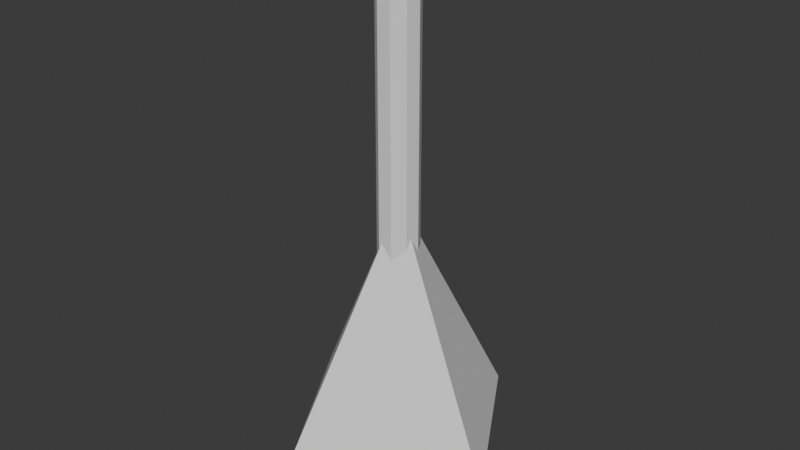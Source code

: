# Source: lights1.blend  (saved by Blender 4.2.66; exported with 4.5.12 LTS)
import bpy
from mathutils import Matrix  # noqa: F401  (used for matrix-valued properties, if any)

bpy.ops.wm.read_factory_settings(use_empty=True)
scene = bpy.context.scene
scene.name = 'Scene'

# ---- collections
col_collection = bpy.data.collections.new('Collection'); scene.collection.children.link(col_collection)

# ---- world
world_world = bpy.data.worlds.new('World'); scene.world = world_world
world_world.use_nodes = True; world_world.node_tree.nodes.clear()
_N = world_world.node_tree.nodes; _L = world_world.node_tree.links
n0 = _N.new('ShaderNodeOutputWorld'); n0.name = 'World Output'; n0.location = (300, 300)
n1 = _N.new('ShaderNodeBackground'); n1.name = 'Background'; n1.location = (10, 300)
n1.inputs[0].default_value = (0.05088, 0.05088, 0.05088, 1.0)
_L.new(n1.outputs[0], n0.inputs[0])
n0.is_active_output = True
world_world.color = (0.05088, 0.05088, 0.05088)
world_world.sun_shadow_jitter_overblur = 0.0

# ---- meshes
me_cylinder = bpy.data.meshes.new('Cylinder')
me_cylinder.from_pydata([(0.0, 1.348, -2.542), (0.0, 1.348, 2.542), (0.5096, 1.033, -2.542), (0.5096, 1.033, 2.542), (0.7808, 0.2341, -2.542), (0.7808, 0.2341, 2.542), (0.6866, -0.6742, -2.542), (0.6866, -0.6742, 2.542), (0.2712, -1.267, -2.542), (0.2712, -1.267, 2.542), (-0.2712, -1.267, -2.542), (-0.2712, -1.267, 2.542), (-0.6866, -0.6742, -2.542), (-0.6866, -0.6742, 2.542), (-0.7808, 0.2341, -2.542), (-0.7808, 0.2341, 2.542), (-0.5096, 1.033, -2.542), (-0.5096, 1.033, 2.542)], [], [(0, 1, 3, 2), (2, 3, 5, 4), (4, 5, 7, 6), (6, 7, 9, 8), (8, 9, 11, 10), (10, 11, 13, 12), (12, 13, 15, 14), (3, 1, 17, 15, 13, 11, 9, 7, 5), (14, 15, 17, 16), (16, 17, 1, 0), (0, 2, 4, 6, 8, 10, 12, 14, 16)])
_uv = me_cylinder.uv_layers.new(name='UVMap')
_uv.uv.foreach_set('vector', [1.0, 0.5, 1.0, 1.0, 0.8889, 1.0, 0.8889, 0.5, 0.8889, 0.5, 0.8889, 1.0, 0.7778, 1.0, 0.7778, 0.5, 0.7778, 0.5, 0.7778, 1.0, 0.6667, 1.0, 0.6667, 0.5, 0.6667, 0.5, 0.6667, 1.0, 0.5556, 1.0, 0.5556, 0.5, 0.5556, 0.5, 0.5556, 1.0, 0.4444, 1.0, 0.4444, 0.5, 0.4444, 0.5, 0.4444, 1.0, 0.3333, 1.0, 0.3333, 0.5, 0.3333, 0.5, 0.3333, 1.0, 0.2222, 1.0, 0.2222, 0.5, 0.4043, 0.4339, 0.25, 0.49, 0.09573, 0.4339, 0.01365, 0.2917, 0.04215, 0.13, 0.1679, 0.02447, 0.3321, 0.02447, 0.4578, 0.13, 0.4864, 0.2917, 0.2222, 0.5, 0.2222, 1.0, 0.1111, 1.0, 0.1111, 0.5, 0.1111, 0.5, 0.1111, 1.0, 4.47e-08, 1.0, 4.47e-08, 0.5, 0.75, 0.49, 0.9043, 0.4339, 0.9864, 0.2917, 0.9578, 0.13, 0.8321, 0.02447, 0.6679, 0.02447, 0.5422, 0.13, 0.5136, 0.2917, 0.5957, 0.4339])
me_cylinder.update()
me_cone = bpy.data.meshes.new('Cone')
me_cone.from_pydata([(1.192e-07, 4.277, -2.074), (3.705, 1.104e-07, -2.074), (1.192e-07, -4.277, -2.074), (-3.705, -1.104e-07, -2.074), (1.192e-07, 0.0, 4.549), (1.192e-07, 0.0, 3.285), (1.192e-07, -3.461, -2.074), (2.998, 1.008e-07, -2.074), (1.192e-07, 3.461, -2.074), (-2.998, -1.008e-07, -2.074)], [], [(4, 1, 0), (4, 2, 1), (1, 2, 3, 9, 6, 7), (3, 0, 1, 7, 8, 9), (2, 4, 3), (4, 0, 3), (5, 8, 7), (7, 6, 5), (9, 5, 6), (8, 5, 9)])
_uv = me_cone.uv_layers.new(name='UVMap')
_uv.uv.foreach_set('vector', [0.25, 0.25, 0.49, 0.25, 0.25, 0.49, 0.25, 0.25, 0.25, 0.01, 0.49, 0.25, 0.99, 0.25, 0.75, 0.01, 0.51, 0.25, 0.5558, 0.25, 0.75, 0.05581, 0.9442, 0.25, 0.51, 0.25, 0.75, 0.49, 0.99, 0.25, 0.9442, 0.25, 0.75, 0.4442, 0.5558, 0.25, 0.25, 0.01, 0.25, 0.25, 0.01, 0.25, 0.25, 0.25, 0.25, 0.49, 0.01, 0.25, 0.25, 0.25, 0.25, 0.4691, 0.4691, 0.25, 0.4691, 0.25, 0.25, 0.03085, 0.25, 0.25, 0.03085, 0.25, 0.25, 0.25, 0.25, 0.03085, 0.25, 0.4691, 0.25, 0.25, 0.03085, 0.25])
me_cone.update()
me_sphere = bpy.data.meshes.new('Sphere')
me_sphere.from_pydata([(0.1453, 0.2566, 1.38), (0.285, 0.5033, 1.3), (0.4138, 0.7307, 1.17), (0.5267, 0.9301, 0.9948), (0.6193, 1.094, 0.7816), (0.6882, 1.215, 0.5384), (0.7306, 1.29, 0.2745), (0.7449, 1.315, 0.0), (0.7306, 1.29, -0.2745), (0.6882, 1.215, -0.5384), (0.6193, 1.094, -0.7816), (0.5267, 0.9301, -0.9948), (0.4138, 0.7307, -1.17), (0.285, 0.5033, -1.3), (0.1453, 0.2566, -1.38), (0.2445, 0.1267, 1.38), (0.4796, 0.2486, 1.3), (0.6963, 0.3608, 1.17), (0.8862, 0.4593, 0.9948), (1.042, 0.54, 0.7816), (1.158, 0.6001, 0.5384), (1.229, 0.637, 0.2745), (1.253, 0.6495, 0.0), (1.229, 0.637, -0.2745), (1.158, 0.6001, -0.5384), (1.042, 0.54, -0.7816), (0.8862, 0.4593, -0.9948), (0.6963, 0.3608, -1.17), (0.4796, 0.2486, -1.3), (0.2445, 0.1267, -1.38), (0.2661, -0.04341, 1.38), (0.5219, -0.08515, 1.3), (0.7576, -0.1236, 1.17), (0.9643, -0.1573, 0.9948), (1.134, -0.185, 0.7816), (1.26, -0.2056, 0.5384), (1.338, -0.2182, 0.2745), (1.364, -0.2225, 0.0), (1.338, -0.2182, -0.2745), (1.26, -0.2056, -0.5384), (1.134, -0.185, -0.7816), (0.9643, -0.1573, -0.9948), (0.7576, -0.1236, -1.17), (0.5219, -0.08515, -1.3), (0.2661, -0.04341, -1.38), (0.2031, -0.1997, 1.38), (0.3985, -0.3918, 1.3), (0.5785, -0.5688, 1.17), (0.7363, -0.724, 0.9948), (0.8658, -0.8513, 0.7816), (0.962, -0.9459, 0.5384), (1.021, -1.004, 0.2745), (1.041, -1.024, 0.0), (1.021, -1.004, -0.2745), (0.962, -0.9459, -0.5384), (0.8658, -0.8513, -0.7816), (0.7363, -0.724, -0.9948), (0.5785, -0.5688, -1.17), (0.3985, -0.3918, -1.3), (0.2031, -0.1997, -1.38), (0.07573, -0.2927, 1.38), (0.1485, -0.5741, 1.3), (0.2156, -0.8335, 1.17), (0.2745, -1.061, 0.9948), (0.3227, -1.247, 0.7816), (0.3586, -1.386, 0.5384), (0.3807, -1.471, 0.2745), (0.3882, -1.5, 0.0), (0.3807, -1.471, -0.2745), (0.3586, -1.386, -0.5384), (0.3227, -1.247, -0.7816), (0.2745, -1.061, -0.9948), (0.2156, -0.8335, -1.17), (0.1485, -0.5741, -1.3), (0.07573, -0.2927, -1.38), (0.0, 0.0, 1.407), (-0.07573, -0.2927, 1.38), (-0.1485, -0.5741, 1.3), (-0.2156, -0.8335, 1.17), (-0.2745, -1.061, 0.9948), (-0.3227, -1.247, 0.7816), (-0.3586, -1.386, 0.5384), (-0.3807, -1.471, 0.2745), (-0.3882, -1.5, 0.0), (-0.3807, -1.471, -0.2745), (-0.3586, -1.386, -0.5384), (-0.3227, -1.247, -0.7816), (-0.2745, -1.061, -0.9948), (-0.2156, -0.8335, -1.17), (-0.1485, -0.5741, -1.3), (-0.07573, -0.2927, -1.38), (-0.2031, -0.1997, 1.38), (-0.3985, -0.3918, 1.3), (-0.5785, -0.5688, 1.17), (-0.7363, -0.724, 0.9948), (-0.8658, -0.8513, 0.7816), (-0.962, -0.9459, 0.5384), (-1.021, -1.004, 0.2745), (-1.041, -1.024, 0.0), (-1.021, -1.004, -0.2745), (-0.962, -0.9459, -0.5384), (-0.8658, -0.8513, -0.7816), (-0.7363, -0.724, -0.9948), (-0.5785, -0.5688, -1.17), (-0.3985, -0.3918, -1.3), (-0.2031, -0.1997, -1.38), (-0.2661, -0.04341, 1.38), (-0.5219, -0.08515, 1.3), (-0.7576, -0.1236, 1.17), (-0.9643, -0.1573, 0.9948), (-1.134, -0.185, 0.7816), (-1.26, -0.2056, 0.5384), (-1.338, -0.2182, 0.2745), (-1.364, -0.2225, 0.0), (-1.338, -0.2182, -0.2745), (-1.26, -0.2056, -0.5384), (-1.134, -0.185, -0.7816), (-0.9643, -0.1573, -0.9948), (-0.7576, -0.1236, -1.17), (-0.5219, -0.08515, -1.3), (-0.2661, -0.04341, -1.38), (-0.2445, 0.1267, 1.38), (-0.4796, 0.2486, 1.3), (-0.6963, 0.3608, 1.17), (-0.8862, 0.4593, 0.9948), (-1.042, 0.54, 0.7816), (-1.158, 0.6001, 0.5384), (-1.229, 0.637, 0.2745), (-1.253, 0.6495, 0.0), (-1.229, 0.637, -0.2745), (-1.158, 0.6001, -0.5384), (-1.042, 0.54, -0.7816), (-0.8862, 0.4593, -0.9948), (-0.6963, 0.3608, -1.17), (-0.4796, 0.2486, -1.3), (-0.2445, 0.1267, -1.38), (-0.1453, 0.2566, 1.38), (-0.285, 0.5033, 1.3), (-0.4138, 0.7307, 1.17), (-0.5267, 0.9301, 0.9948), (-0.6193, 1.094, 0.7816), (-0.6882, 1.215, 0.5384), (-0.7306, 1.29, 0.2745), (-0.7449, 1.315, 0.0), (-0.7306, 1.29, -0.2745), (-0.6882, 1.215, -0.5384), (-0.6193, 1.094, -0.7816), (-0.5267, 0.9301, -0.9948), (-0.4138, 0.7307, -1.17), (-0.285, 0.5033, -1.3), (-0.1453, 0.2566, -1.38), (-7.186e-08, 0.305, 1.38), (-1.642e-07, 0.5983, 1.3), (-3.695e-07, 0.8686, 1.17), (-3.695e-07, 1.106, 0.9948), (-3.695e-07, 1.3, 0.7816), (-5.338e-07, 1.444, 0.5384), (-4.106e-07, 1.533, 0.2745), (-5.748e-07, 1.564, 0.0), (-4.106e-07, 1.533, -0.2745), (-5.338e-07, 1.444, -0.5384), (-3.695e-07, 1.3, -0.7816), (-3.695e-07, 1.106, -0.9948), (-3.695e-07, 0.8686, -1.17), (-1.642e-07, 0.5983, -1.3), (-7.186e-08, 0.305, -1.38), (0.0, 0.0, -1.407)], [], [(156, 155, 4, 5), (164, 163, 12, 13), (157, 156, 5, 6), (165, 164, 13, 14), (158, 157, 6, 7), (151, 75, 0), (166, 165, 14), (159, 158, 7, 8), (152, 151, 0, 1), (160, 159, 8, 9), (153, 152, 1, 2), (161, 160, 9, 10), (154, 153, 2, 3), (162, 161, 10, 11), (155, 154, 3, 4), (163, 162, 11, 12), (4, 3, 18, 19), (12, 11, 26, 27), (5, 4, 19, 20), (13, 12, 27, 28), (6, 5, 20, 21), (14, 13, 28, 29), (7, 6, 21, 22), (0, 75, 15), (166, 14, 29), (8, 7, 22, 23), (1, 0, 15, 16), (9, 8, 23, 24), (2, 1, 16, 17), (10, 9, 24, 25), (3, 2, 17, 18), (11, 10, 25, 26), (23, 22, 37, 38), (16, 15, 30, 31), (24, 23, 38, 39), (17, 16, 31, 32), (25, 24, 39, 40), (18, 17, 32, 33), (26, 25, 40, 41), (19, 18, 33, 34), (27, 26, 41, 42), (20, 19, 34, 35), (28, 27, 42, 43), (21, 20, 35, 36), (29, 28, 43, 44), (22, 21, 36, 37), (15, 75, 30), (166, 29, 44), (42, 41, 56, 57), (35, 34, 49, 50), (43, 42, 57, 58), (36, 35, 50, 51), (44, 43, 58, 59), (37, 36, 51, 52), (30, 75, 45), (166, 44, 59), (38, 37, 52, 53), (31, 30, 45, 46), (39, 38, 53, 54), (32, 31, 46, 47), (40, 39, 54, 55), (33, 32, 47, 48), (41, 40, 55, 56), (34, 33, 48, 49), (46, 45, 60, 61), (54, 53, 68, 69), (47, 46, 61, 62), (55, 54, 69, 70), (48, 47, 62, 63), (56, 55, 70, 71), (49, 48, 63, 64), (57, 56, 71, 72), (50, 49, 64, 65), (58, 57, 72, 73), (51, 50, 65, 66), (59, 58, 73, 74), (52, 51, 66, 67), (45, 75, 60), (166, 59, 74), (53, 52, 67, 68), (65, 64, 80, 81), (73, 72, 88, 89), (66, 65, 81, 82), (74, 73, 89, 90), (67, 66, 82, 83), (60, 75, 76), (166, 74, 90), (68, 67, 83, 84), (61, 60, 76, 77), (69, 68, 84, 85), (62, 61, 77, 78), (70, 69, 85, 86), (63, 62, 78, 79), (71, 70, 86, 87), (64, 63, 79, 80), (72, 71, 87, 88), (85, 84, 99, 100), (78, 77, 92, 93), (86, 85, 100, 101), (79, 78, 93, 94), (87, 86, 101, 102), (80, 79, 94, 95), (88, 87, 102, 103), (81, 80, 95, 96), (89, 88, 103, 104), (82, 81, 96, 97), (90, 89, 104, 105), (83, 82, 97, 98), (76, 75, 91), (166, 90, 105), (84, 83, 98, 99), (77, 76, 91, 92), (104, 103, 118, 119), (97, 96, 111, 112), (105, 104, 119, 120), (98, 97, 112, 113), (91, 75, 106), (166, 105, 120), (99, 98, 113, 114), (92, 91, 106, 107), (100, 99, 114, 115), (93, 92, 107, 108), (101, 100, 115, 116), (94, 93, 108, 109), (102, 101, 116, 117), (95, 94, 109, 110), (103, 102, 117, 118), (96, 95, 110, 111), (116, 115, 130, 131), (109, 108, 123, 124), (117, 116, 131, 132), (110, 109, 124, 125), (118, 117, 132, 133), (111, 110, 125, 126), (119, 118, 133, 134), (112, 111, 126, 127), (120, 119, 134, 135), (113, 112, 127, 128), (106, 75, 121), (166, 120, 135), (114, 113, 128, 129), (107, 106, 121, 122), (115, 114, 129, 130), (108, 107, 122, 123), (135, 134, 149, 150), (128, 127, 142, 143), (121, 75, 136), (166, 135, 150), (129, 128, 143, 144), (122, 121, 136, 137), (130, 129, 144, 145), (123, 122, 137, 138), (131, 130, 145, 146), (124, 123, 138, 139), (132, 131, 146, 147), (125, 124, 139, 140), (133, 132, 147, 148), (126, 125, 140, 141), (134, 133, 148, 149), (127, 126, 141, 142), (139, 138, 153, 154), (147, 146, 161, 162), (140, 139, 154, 155), (148, 147, 162, 163), (141, 140, 155, 156), (149, 148, 163, 164), (142, 141, 156, 157), (150, 149, 164, 165), (143, 142, 157, 158), (136, 75, 151), (166, 150, 165), (144, 143, 158, 159), (137, 136, 151, 152), (145, 144, 159, 160), (138, 137, 152, 153), (146, 145, 160, 161)])
_uv = me_sphere.uv_layers.new(name='UVMap')
_uv.uv.foreach_set('vector', [0.7273, 0.625, 0.7273, 0.6875, 0.6364, 0.6875, 0.6364, 0.625, 0.7273, 0.125, 0.7273, 0.1875, 0.6364, 0.1875, 0.6364, 0.125, 0.7273, 0.5625, 0.7273, 0.625, 0.6364, 0.625, 0.6364, 0.5625, 0.7273, 0.0625, 0.7273, 0.125, 0.6364, 0.125, 0.6364, 0.0625, 0.7273, 0.5, 0.7273, 0.5625, 0.6364, 0.5625, 0.6364, 0.5, 0.7273, 0.9375, 0.6818, 1.0, 0.6364, 0.9375, 0.6818, 0.0, 0.7273, 0.0625, 0.6364, 0.0625, 0.7273, 0.4375, 0.7273, 0.5, 0.6364, 0.5, 0.6364, 0.4375, 0.7273, 0.875, 0.7273, 0.9375, 0.6364, 0.9375, 0.6364, 0.875, 0.7273, 0.375, 0.7273, 0.4375, 0.6364, 0.4375, 0.6364, 0.375, 0.7273, 0.8125, 0.7273, 0.875, 0.6364, 0.875, 0.6364, 0.8125, 0.7273, 0.3125, 0.7273, 0.375, 0.6364, 0.375, 0.6364, 0.3125, 0.7273, 0.75, 0.7273, 0.8125, 0.6364, 0.8125, 0.6364, 0.75, 0.7273, 0.25, 0.7273, 0.3125, 0.6364, 0.3125, 0.6364, 0.25, 0.7273, 0.6875, 0.7273, 0.75, 0.6364, 0.75, 0.6364, 0.6875, 0.7273, 0.1875, 0.7273, 0.25, 0.6364, 0.25, 0.6364, 0.1875, 0.6364, 0.6875, 0.6364, 0.75, 0.5455, 0.75, 0.5455, 0.6875, 0.6364, 0.1875, 0.6364, 0.25, 0.5455, 0.25, 0.5455, 0.1875, 0.6364, 0.625, 0.6364, 0.6875, 0.5455, 0.6875, 0.5455, 0.625, 0.6364, 0.125, 0.6364, 0.1875, 0.5455, 0.1875, 0.5455, 0.125, 0.6364, 0.5625, 0.6364, 0.625, 0.5455, 0.625, 0.5455, 0.5625, 0.6364, 0.0625, 0.6364, 0.125, 0.5455, 0.125, 0.5455, 0.0625, 0.6364, 0.5, 0.6364, 0.5625, 0.5455, 0.5625, 0.5455, 0.5, 0.6364, 0.9375, 0.5909, 1.0, 0.5455, 0.9375, 0.5909, 0.0, 0.6364, 0.0625, 0.5455, 0.0625, 0.6364, 0.4375, 0.6364, 0.5, 0.5455, 0.5, 0.5455, 0.4375, 0.6364, 0.875, 0.6364, 0.9375, 0.5455, 0.9375, 0.5455, 0.875, 0.6364, 0.375, 0.6364, 0.4375, 0.5455, 0.4375, 0.5455, 0.375, 0.6364, 0.8125, 0.6364, 0.875, 0.5455, 0.875, 0.5455, 0.8125, 0.6364, 0.3125, 0.6364, 0.375, 0.5455, 0.375, 0.5455, 0.3125, 0.6364, 0.75, 0.6364, 0.8125, 0.5455, 0.8125, 0.5455, 0.75, 0.6364, 0.25, 0.6364, 0.3125, 0.5455, 0.3125, 0.5455, 0.25, 0.5455, 0.4375, 0.5455, 0.5, 0.4545, 0.5, 0.4545, 0.4375, 0.5455, 0.875, 0.5455, 0.9375, 0.4545, 0.9375, 0.4545, 0.875, 0.5455, 0.375, 0.5455, 0.4375, 0.4545, 0.4375, 0.4545, 0.375, 0.5455, 0.8125, 0.5455, 0.875, 0.4545, 0.875, 0.4545, 0.8125, 0.5455, 0.3125, 0.5455, 0.375, 0.4545, 0.375, 0.4545, 0.3125, 0.5455, 0.75, 0.5455, 0.8125, 0.4545, 0.8125, 0.4545, 0.75, 0.5455, 0.25, 0.5455, 0.3125, 0.4545, 0.3125, 0.4545, 0.25, 0.5455, 0.6875, 0.5455, 0.75, 0.4545, 0.75, 0.4545, 0.6875, 0.5455, 0.1875, 0.5455, 0.25, 0.4545, 0.25, 0.4545, 0.1875, 0.5455, 0.625, 0.5455, 0.6875, 0.4545, 0.6875, 0.4545, 0.625, 0.5455, 0.125, 0.5455, 0.1875, 0.4545, 0.1875, 0.4545, 0.125, 0.5455, 0.5625, 0.5455, 0.625, 0.4545, 0.625, 0.4545, 0.5625, 0.5455, 0.0625, 0.5455, 0.125, 0.4545, 0.125, 0.4545, 0.0625, 0.5455, 0.5, 0.5455, 0.5625, 0.4545, 0.5625, 0.4545, 0.5, 0.5455, 0.9375, 0.5, 1.0, 0.4545, 0.9375, 0.5, 0.0, 0.5455, 0.0625, 0.4545, 0.0625, 0.4545, 0.1875, 0.4545, 0.25, 0.3636, 0.25, 0.3636, 0.1875, 0.4545, 0.625, 0.4545, 0.6875, 0.3636, 0.6875, 0.3636, 0.625, 0.4545, 0.125, 0.4545, 0.1875, 0.3636, 0.1875, 0.3636, 0.125, 0.4545, 0.5625, 0.4545, 0.625, 0.3636, 0.625, 0.3636, 0.5625, 0.4545, 0.0625, 0.4545, 0.125, 0.3636, 0.125, 0.3636, 0.0625, 0.4545, 0.5, 0.4545, 0.5625, 0.3636, 0.5625, 0.3636, 0.5, 0.4545, 0.9375, 0.4091, 1.0, 0.3636, 0.9375, 0.4091, 0.0, 0.4545, 0.0625, 0.3636, 0.0625, 0.4545, 0.4375, 0.4545, 0.5, 0.3636, 0.5, 0.3636, 0.4375, 0.4545, 0.875, 0.4545, 0.9375, 0.3636, 0.9375, 0.3636, 0.875, 0.4545, 0.375, 0.4545, 0.4375, 0.3636, 0.4375, 0.3636, 0.375, 0.4545, 0.8125, 0.4545, 0.875, 0.3636, 0.875, 0.3636, 0.8125, 0.4545, 0.3125, 0.4545, 0.375, 0.3636, 0.375, 0.3636, 0.3125, 0.4545, 0.75, 0.4545, 0.8125, 0.3636, 0.8125, 0.3636, 0.75, 0.4545, 0.25, 0.4545, 0.3125, 0.3636, 0.3125, 0.3636, 0.25, 0.4545, 0.6875, 0.4545, 0.75, 0.3636, 0.75, 0.3636, 0.6875, 0.3636, 0.875, 0.3636, 0.9375, 0.2727, 0.9375, 0.2727, 0.875, 0.3636, 0.375, 0.3636, 0.4375, 0.2727, 0.4375, 0.2727, 0.375, 0.3636, 0.8125, 0.3636, 0.875, 0.2727, 0.875, 0.2727, 0.8125, 0.3636, 0.3125, 0.3636, 0.375, 0.2727, 0.375, 0.2727, 0.3125, 0.3636, 0.75, 0.3636, 0.8125, 0.2727, 0.8125, 0.2727, 0.75, 0.3636, 0.25, 0.3636, 0.3125, 0.2727, 0.3125, 0.2727, 0.25, 0.3636, 0.6875, 0.3636, 0.75, 0.2727, 0.75, 0.2727, 0.6875, 0.3636, 0.1875, 0.3636, 0.25, 0.2727, 0.25, 0.2727, 0.1875, 0.3636, 0.625, 0.3636, 0.6875, 0.2727, 0.6875, 0.2727, 0.625, 0.3636, 0.125, 0.3636, 0.1875, 0.2727, 0.1875, 0.2727, 0.125, 0.3636, 0.5625, 0.3636, 0.625, 0.2727, 0.625, 0.2727, 0.5625, 0.3636, 0.0625, 0.3636, 0.125, 0.2727, 0.125, 0.2727, 0.0625, 0.3636, 0.5, 0.3636, 0.5625, 0.2727, 0.5625, 0.2727, 0.5, 0.3636, 0.9375, 0.3182, 1.0, 0.2727, 0.9375, 0.3182, 0.0, 0.3636, 0.0625, 0.2727, 0.0625, 0.3636, 0.4375, 0.3636, 0.5, 0.2727, 0.5, 0.2727, 0.4375, 0.2727, 0.625, 0.2727, 0.6875, 0.1818, 0.6875, 0.1818, 0.625, 0.2727, 0.125, 0.2727, 0.1875, 0.1818, 0.1875, 0.1818, 0.125, 0.2727, 0.5625, 0.2727, 0.625, 0.1818, 0.625, 0.1818, 0.5625, 0.2727, 0.0625, 0.2727, 0.125, 0.1818, 0.125, 0.1818, 0.0625, 0.2727, 0.5, 0.2727, 0.5625, 0.1818, 0.5625, 0.1818, 0.5, 0.2727, 0.9375, 0.2273, 1.0, 0.1818, 0.9375, 0.2273, 0.0, 0.2727, 0.0625, 0.1818, 0.0625, 0.2727, 0.4375, 0.2727, 0.5, 0.1818, 0.5, 0.1818, 0.4375, 0.2727, 0.875, 0.2727, 0.9375, 0.1818, 0.9375, 0.1818, 0.875, 0.2727, 0.375, 0.2727, 0.4375, 0.1818, 0.4375, 0.1818, 0.375, 0.2727, 0.8125, 0.2727, 0.875, 0.1818, 0.875, 0.1818, 0.8125, 0.2727, 0.3125, 0.2727, 0.375, 0.1818, 0.375, 0.1818, 0.3125, 0.2727, 0.75, 0.2727, 0.8125, 0.1818, 0.8125, 0.1818, 0.75, 0.2727, 0.25, 0.2727, 0.3125, 0.1818, 0.3125, 0.1818, 0.25, 0.2727, 0.6875, 0.2727, 0.75, 0.1818, 0.75, 0.1818, 0.6875, 0.2727, 0.1875, 0.2727, 0.25, 0.1818, 0.25, 0.1818, 0.1875, 0.1818, 0.375, 0.1818, 0.4375, 0.09091, 0.4375, 0.09091, 0.375, 0.1818, 0.8125, 0.1818, 0.875, 0.09091, 0.875, 0.09091, 0.8125, 0.1818, 0.3125, 0.1818, 0.375, 0.09091, 0.375, 0.09091, 0.3125, 0.1818, 0.75, 0.1818, 0.8125, 0.09091, 0.8125, 0.09091, 0.75, 0.1818, 0.25, 0.1818, 0.3125, 0.09091, 0.3125, 0.09091, 0.25, 0.1818, 0.6875, 0.1818, 0.75, 0.09091, 0.75, 0.09091, 0.6875, 0.1818, 0.1875, 0.1818, 0.25, 0.09091, 0.25, 0.09091, 0.1875, 0.1818, 0.625, 0.1818, 0.6875, 0.09091, 0.6875, 0.09091, 0.625, 0.1818, 0.125, 0.1818, 0.1875, 0.09091, 0.1875, 0.09091, 0.125, 0.1818, 0.5625, 0.1818, 0.625, 0.09091, 0.625, 0.09091, 0.5625, 0.1818, 0.0625, 0.1818, 0.125, 0.09091, 0.125, 0.09091, 0.0625, 0.1818, 0.5, 0.1818, 0.5625, 0.09091, 0.5625, 0.09091, 0.5, 0.1818, 0.9375, 0.1364, 1.0, 0.09091, 0.9375, 0.1364, 0.0, 0.1818, 0.0625, 0.09091, 0.0625, 0.1818, 0.4375, 0.1818, 0.5, 0.09091, 0.5, 0.09091, 0.4375, 0.1818, 0.875, 0.1818, 0.9375, 0.09091, 0.9375, 0.09091, 0.875, 0.09091, 0.125, 0.09091, 0.1875, 0.0, 0.1875, 0.0, 0.125, 0.09091, 0.5625, 0.09091, 0.625, 0.0, 0.625, 0.0, 0.5625, 0.09091, 0.0625, 0.09091, 0.125, 0.0, 0.125, 0.0, 0.0625, 0.09091, 0.5, 0.09091, 0.5625, 0.0, 0.5625, 0.0, 0.5, 0.09091, 0.9375, 0.04545, 1.0, 0.0, 0.9375, 0.04545, 0.0, 0.09091, 0.0625, 0.0, 0.0625, 0.09091, 0.4375, 0.09091, 0.5, 0.0, 0.5, 0.0, 0.4375, 0.09091, 0.875, 0.09091, 0.9375, 0.0, 0.9375, 0.0, 0.875, 0.09091, 0.375, 0.09091, 0.4375, 0.0, 0.4375, 0.0, 0.375, 0.09091, 0.8125, 0.09091, 0.875, 0.0, 0.875, 0.0, 0.8125, 0.09091, 0.3125, 0.09091, 0.375, 0.0, 0.375, 0.0, 0.3125, 0.09091, 0.75, 0.09091, 0.8125, 0.0, 0.8125, 0.0, 0.75, 0.09091, 0.25, 0.09091, 0.3125, 0.0, 0.3125, 0.0, 0.25, 0.09091, 0.6875, 0.09091, 0.75, 0.0, 0.75, 0.0, 0.6875, 0.09091, 0.1875, 0.09091, 0.25, 0.0, 0.25, 0.0, 0.1875, 0.09091, 0.625, 0.09091, 0.6875, 0.0, 0.6875, 0.0, 0.625, 1.0, 0.3125, 1.0, 0.375, 0.9091, 0.375, 0.9091, 0.3125, 1.0, 0.75, 1.0, 0.8125, 0.9091, 0.8125, 0.9091, 0.75, 1.0, 0.25, 1.0, 0.3125, 0.9091, 0.3125, 0.9091, 0.25, 1.0, 0.6875, 1.0, 0.75, 0.9091, 0.75, 0.9091, 0.6875, 1.0, 0.1875, 1.0, 0.25, 0.9091, 0.25, 0.9091, 0.1875, 1.0, 0.625, 1.0, 0.6875, 0.9091, 0.6875, 0.9091, 0.625, 1.0, 0.125, 1.0, 0.1875, 0.9091, 0.1875, 0.9091, 0.125, 1.0, 0.5625, 1.0, 0.625, 0.9091, 0.625, 0.9091, 0.5625, 1.0, 0.0625, 1.0, 0.125, 0.9091, 0.125, 0.9091, 0.0625, 1.0, 0.5, 1.0, 0.5625, 0.9091, 0.5625, 0.9091, 0.5, 1.0, 0.9375, 0.9545, 1.0, 0.9091, 0.9375, 0.9545, 0.0, 1.0, 0.0625, 0.9091, 0.0625, 1.0, 0.4375, 1.0, 0.5, 0.9091, 0.5, 0.9091, 0.4375, 1.0, 0.875, 1.0, 0.9375, 0.9091, 0.9375, 0.9091, 0.875, 1.0, 0.375, 1.0, 0.4375, 0.9091, 0.4375, 0.9091, 0.375, 1.0, 0.8125, 1.0, 0.875, 0.9091, 0.875, 0.9091, 0.8125, 0.9091, 0.0625, 0.9091, 0.125, 0.8182, 0.125, 0.8182, 0.0625, 0.9091, 0.5, 0.9091, 0.5625, 0.8182, 0.5625, 0.8182, 0.5, 0.9091, 0.9375, 0.8636, 1.0, 0.8182, 0.9375, 0.8636, 0.0, 0.9091, 0.0625, 0.8182, 0.0625, 0.9091, 0.4375, 0.9091, 0.5, 0.8182, 0.5, 0.8182, 0.4375, 0.9091, 0.875, 0.9091, 0.9375, 0.8182, 0.9375, 0.8182, 0.875, 0.9091, 0.375, 0.9091, 0.4375, 0.8182, 0.4375, 0.8182, 0.375, 0.9091, 0.8125, 0.9091, 0.875, 0.8182, 0.875, 0.8182, 0.8125, 0.9091, 0.3125, 0.9091, 0.375, 0.8182, 0.375, 0.8182, 0.3125, 0.9091, 0.75, 0.9091, 0.8125, 0.8182, 0.8125, 0.8182, 0.75, 0.9091, 0.25, 0.9091, 0.3125, 0.8182, 0.3125, 0.8182, 0.25, 0.9091, 0.6875, 0.9091, 0.75, 0.8182, 0.75, 0.8182, 0.6875, 0.9091, 0.1875, 0.9091, 0.25, 0.8182, 0.25, 0.8182, 0.1875, 0.9091, 0.625, 0.9091, 0.6875, 0.8182, 0.6875, 0.8182, 0.625, 0.9091, 0.125, 0.9091, 0.1875, 0.8182, 0.1875, 0.8182, 0.125, 0.9091, 0.5625, 0.9091, 0.625, 0.8182, 0.625, 0.8182, 0.5625, 0.8182, 0.75, 0.8182, 0.8125, 0.7273, 0.8125, 0.7273, 0.75, 0.8182, 0.25, 0.8182, 0.3125, 0.7273, 0.3125, 0.7273, 0.25, 0.8182, 0.6875, 0.8182, 0.75, 0.7273, 0.75, 0.7273, 0.6875, 0.8182, 0.1875, 0.8182, 0.25, 0.7273, 0.25, 0.7273, 0.1875, 0.8182, 0.625, 0.8182, 0.6875, 0.7273, 0.6875, 0.7273, 0.625, 0.8182, 0.125, 0.8182, 0.1875, 0.7273, 0.1875, 0.7273, 0.125, 0.8182, 0.5625, 0.8182, 0.625, 0.7273, 0.625, 0.7273, 0.5625, 0.8182, 0.0625, 0.8182, 0.125, 0.7273, 0.125, 0.7273, 0.0625, 0.8182, 0.5, 0.8182, 0.5625, 0.7273, 0.5625, 0.7273, 0.5, 0.8182, 0.9375, 0.7727, 1.0, 0.7273, 0.9375, 0.7727, 0.0, 0.8182, 0.0625, 0.7273, 0.0625, 0.8182, 0.4375, 0.8182, 0.5, 0.7273, 0.5, 0.7273, 0.4375, 0.8182, 0.875, 0.8182, 0.9375, 0.7273, 0.9375, 0.7273, 0.875, 0.8182, 0.375, 0.8182, 0.4375, 0.7273, 0.4375, 0.7273, 0.375, 0.8182, 0.8125, 0.8182, 0.875, 0.7273, 0.875, 0.7273, 0.8125, 0.8182, 0.3125, 0.8182, 0.375, 0.7273, 0.375, 0.7273, 0.3125])
me_sphere.update()

# ---- objects
ob_cylinder = bpy.data.objects.new('Cylinder', me_cylinder)
ob_cone = bpy.data.objects.new('Cone', me_cone)
ob_sphere = bpy.data.objects.new('Sphere', me_sphere)

# ---- transforms, parenting, visibility, modifiers, constraints
ob_cylinder.location = (-0.09223, 3.847, -0.2606)
ob_cylinder.scale = (0.7887, 0.4651, 1.656)
ob_cone.location = (-0.04695, 3.852, -6.913)
ob_cone.rotation_euler = (0.0, -0.0, -0.2821)
ob_cone.scale = (1.095, 0.8966, 1.112)
ob_sphere.location = (0.05735, 3.802, -6.528)
ob_sphere.scale = (1.129, 1.0, 1.0)

# ---- collection membership
col_collection.objects.link(ob_cylinder)
col_collection.objects.link(ob_cone)
col_collection.objects.link(ob_sphere)

# ---- scene / render settings (as saved in the file)
scene.frame_start = 1; scene.frame_end = 250; scene.frame_set(1)
scene.render.engine = 'BLENDER_EEVEE_NEXT'
bpy.context.view_layer.update()

# ---- added for rendering (the .blend has no active camera and no usable light): camera, sun
cam_auto = bpy.data.cameras.new('AutoCamera')
cam_auto.lens = 50.0
cam_auto.sensor_width = 36.0
cam_auto.clip_end = 1000.0
ob_auto_camera = bpy.data.objects.new('AutoCamera', cam_auto)
scene.collection.objects.link(ob_auto_camera)
ob_auto_camera.location = (17.6226, -17.3516, 11.5008)
ob_auto_camera.rotation_euler = (1.09748, -7.21219e-08, 0.694738)
scene.camera = ob_auto_camera
light_auto_sun = bpy.data.lights.new('AutoSun', 'SUN')
light_auto_sun.energy = 3.0
light_auto_sun.angle = 0.0523599
ob_auto_sun = bpy.data.objects.new('AutoSun', light_auto_sun)
scene.collection.objects.link(ob_auto_sun)
ob_auto_sun.rotation_euler = (0.872665, 0.174533, 0.523599)
bpy.context.view_layer.update()
